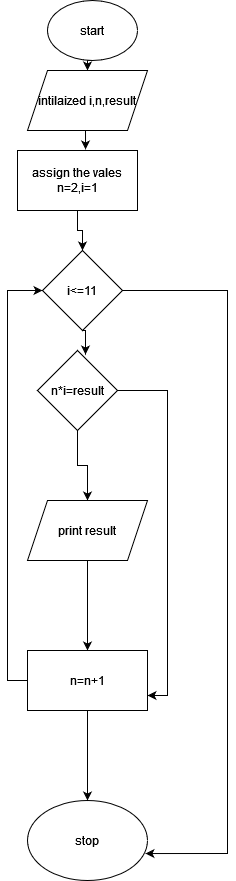

The diagram above was exported from draw.io. Its source (the exported page's mxGraphModel, read from the mxfile embedded in the PNG):
<mxGraphModel dx="797" dy="509" grid="1" gridSize="10" guides="1" tooltips="1" connect="1" arrows="1" fold="1" page="1" pageScale="1" pageWidth="850" pageHeight="1100" math="0" shadow="0">
  <root>
    <mxCell id="0" />
    <mxCell id="1" parent="0" />
    <mxCell id="PPWUhIQJi_Jzp8V52_TT-10" style="edgeStyle=orthogonalEdgeStyle;rounded=0;orthogonalLoop=1;jettySize=auto;html=1;exitX=0.5;exitY=1;exitDx=0;exitDy=0;entryX=0.5;entryY=0;entryDx=0;entryDy=0;" edge="1" parent="1" source="PPWUhIQJi_Jzp8V52_TT-2" target="PPWUhIQJi_Jzp8V52_TT-4">
      <mxGeometry relative="1" as="geometry" />
    </mxCell>
    <mxCell id="PPWUhIQJi_Jzp8V52_TT-2" value="start" style="ellipse;whiteSpace=wrap;html=1;" vertex="1" parent="1">
      <mxGeometry x="430" y="20" width="90" height="60" as="geometry" />
    </mxCell>
    <mxCell id="PPWUhIQJi_Jzp8V52_TT-3" value="stop" style="ellipse;whiteSpace=wrap;html=1;" vertex="1" parent="1">
      <mxGeometry x="410" y="820" width="120" height="80" as="geometry" />
    </mxCell>
    <mxCell id="PPWUhIQJi_Jzp8V52_TT-11" style="edgeStyle=orthogonalEdgeStyle;rounded=0;orthogonalLoop=1;jettySize=auto;html=1;exitX=0.5;exitY=1;exitDx=0;exitDy=0;entryX=0.567;entryY=-0.017;entryDx=0;entryDy=0;entryPerimeter=0;" edge="1" parent="1" source="PPWUhIQJi_Jzp8V52_TT-4" target="PPWUhIQJi_Jzp8V52_TT-9">
      <mxGeometry relative="1" as="geometry" />
    </mxCell>
    <mxCell id="PPWUhIQJi_Jzp8V52_TT-4" value="intilaized i,n,result" style="shape=parallelogram;perimeter=parallelogramPerimeter;whiteSpace=wrap;html=1;fixedSize=1;" vertex="1" parent="1">
      <mxGeometry x="410" y="90" width="120" height="60" as="geometry" />
    </mxCell>
    <mxCell id="PPWUhIQJi_Jzp8V52_TT-13" style="edgeStyle=orthogonalEdgeStyle;rounded=0;orthogonalLoop=1;jettySize=auto;html=1;exitX=0.5;exitY=1;exitDx=0;exitDy=0;entryX=0.6;entryY=0.05;entryDx=0;entryDy=0;entryPerimeter=0;" edge="1" parent="1" source="PPWUhIQJi_Jzp8V52_TT-5" target="PPWUhIQJi_Jzp8V52_TT-6">
      <mxGeometry relative="1" as="geometry" />
    </mxCell>
    <mxCell id="PPWUhIQJi_Jzp8V52_TT-17" style="edgeStyle=orthogonalEdgeStyle;rounded=0;orthogonalLoop=1;jettySize=auto;html=1;exitX=1;exitY=0.5;exitDx=0;exitDy=0;entryX=0.983;entryY=0.663;entryDx=0;entryDy=0;entryPerimeter=0;" edge="1" parent="1" source="PPWUhIQJi_Jzp8V52_TT-5" target="PPWUhIQJi_Jzp8V52_TT-3">
      <mxGeometry relative="1" as="geometry">
        <Array as="points">
          <mxPoint x="610" y="310" />
          <mxPoint x="610" y="873" />
        </Array>
      </mxGeometry>
    </mxCell>
    <mxCell id="PPWUhIQJi_Jzp8V52_TT-5" value="i&amp;lt;=11" style="rhombus;whiteSpace=wrap;html=1;" vertex="1" parent="1">
      <mxGeometry x="425" y="270" width="80" height="80" as="geometry" />
    </mxCell>
    <mxCell id="PPWUhIQJi_Jzp8V52_TT-14" style="edgeStyle=orthogonalEdgeStyle;rounded=0;orthogonalLoop=1;jettySize=auto;html=1;exitX=0.5;exitY=1;exitDx=0;exitDy=0;entryX=0.5;entryY=0;entryDx=0;entryDy=0;" edge="1" parent="1" source="PPWUhIQJi_Jzp8V52_TT-6" target="PPWUhIQJi_Jzp8V52_TT-7">
      <mxGeometry relative="1" as="geometry" />
    </mxCell>
    <mxCell id="PPWUhIQJi_Jzp8V52_TT-18" style="edgeStyle=orthogonalEdgeStyle;rounded=0;orthogonalLoop=1;jettySize=auto;html=1;exitX=1;exitY=0.5;exitDx=0;exitDy=0;entryX=1;entryY=0.75;entryDx=0;entryDy=0;" edge="1" parent="1" source="PPWUhIQJi_Jzp8V52_TT-6" target="PPWUhIQJi_Jzp8V52_TT-8">
      <mxGeometry relative="1" as="geometry" />
    </mxCell>
    <mxCell id="PPWUhIQJi_Jzp8V52_TT-6" value="n*i=result" style="rhombus;whiteSpace=wrap;html=1;" vertex="1" parent="1">
      <mxGeometry x="420" y="370" width="80" height="80" as="geometry" />
    </mxCell>
    <mxCell id="PPWUhIQJi_Jzp8V52_TT-15" style="edgeStyle=orthogonalEdgeStyle;rounded=0;orthogonalLoop=1;jettySize=auto;html=1;exitX=0.5;exitY=1;exitDx=0;exitDy=0;" edge="1" parent="1" source="PPWUhIQJi_Jzp8V52_TT-7" target="PPWUhIQJi_Jzp8V52_TT-8">
      <mxGeometry relative="1" as="geometry" />
    </mxCell>
    <mxCell id="PPWUhIQJi_Jzp8V52_TT-7" value="print result" style="shape=parallelogram;perimeter=parallelogramPerimeter;whiteSpace=wrap;html=1;fixedSize=1;" vertex="1" parent="1">
      <mxGeometry x="410" y="520" width="120" height="60" as="geometry" />
    </mxCell>
    <mxCell id="PPWUhIQJi_Jzp8V52_TT-16" style="edgeStyle=orthogonalEdgeStyle;rounded=0;orthogonalLoop=1;jettySize=auto;html=1;exitX=0.5;exitY=1;exitDx=0;exitDy=0;" edge="1" parent="1" source="PPWUhIQJi_Jzp8V52_TT-8" target="PPWUhIQJi_Jzp8V52_TT-3">
      <mxGeometry relative="1" as="geometry" />
    </mxCell>
    <mxCell id="PPWUhIQJi_Jzp8V52_TT-19" style="edgeStyle=orthogonalEdgeStyle;rounded=0;orthogonalLoop=1;jettySize=auto;html=1;exitX=0;exitY=0.5;exitDx=0;exitDy=0;entryX=0;entryY=0.5;entryDx=0;entryDy=0;" edge="1" parent="1" source="PPWUhIQJi_Jzp8V52_TT-8" target="PPWUhIQJi_Jzp8V52_TT-5">
      <mxGeometry relative="1" as="geometry" />
    </mxCell>
    <mxCell id="PPWUhIQJi_Jzp8V52_TT-8" value="n=n+1" style="rounded=0;whiteSpace=wrap;html=1;" vertex="1" parent="1">
      <mxGeometry x="410" y="670" width="120" height="60" as="geometry" />
    </mxCell>
    <mxCell id="PPWUhIQJi_Jzp8V52_TT-12" style="edgeStyle=orthogonalEdgeStyle;rounded=0;orthogonalLoop=1;jettySize=auto;html=1;exitX=0.5;exitY=1;exitDx=0;exitDy=0;entryX=0.5;entryY=0;entryDx=0;entryDy=0;" edge="1" parent="1" source="PPWUhIQJi_Jzp8V52_TT-9" target="PPWUhIQJi_Jzp8V52_TT-5">
      <mxGeometry relative="1" as="geometry" />
    </mxCell>
    <mxCell id="PPWUhIQJi_Jzp8V52_TT-9" value="assign the vales n=2,i=1" style="rounded=0;whiteSpace=wrap;html=1;" vertex="1" parent="1">
      <mxGeometry x="400" y="170" width="120" height="60" as="geometry" />
    </mxCell>
  </root>
</mxGraphModel>